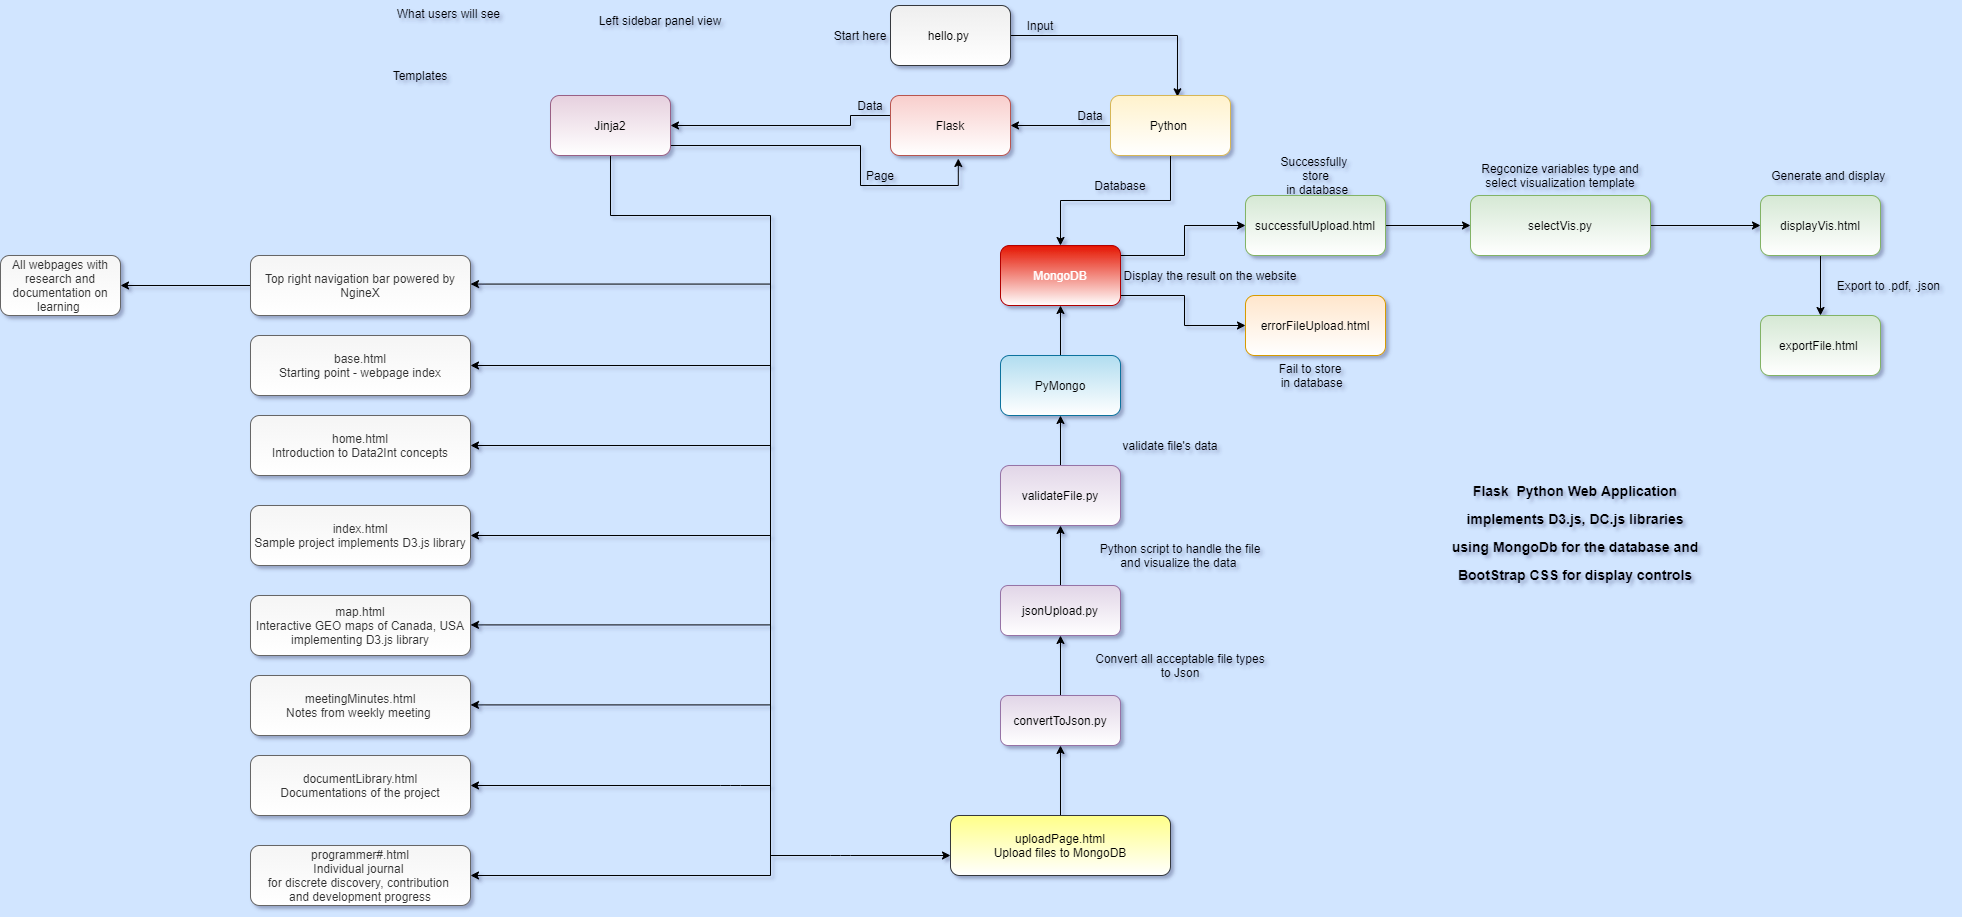

The diagram above was exported from draw.io. Its source (the exported page's mxGraphModel, read from the mxfile embedded in the PNG):
<mxGraphModel dx="3671" dy="1588" grid="1" gridSize="10" guides="1" tooltips="1" connect="1" arrows="1" fold="1" page="1" pageScale="1" pageWidth="827" pageHeight="1169" background="#D1E5FF" math="0" shadow="1">
  <root>
    <mxCell id="0" />
    <mxCell id="1" parent="0" />
    <mxCell id="SxYWoM6Hhah_zaqLuNXk-1" value="What users will see&amp;nbsp;" style="text;html=1;strokeColor=none;fillColor=none;align=center;verticalAlign=middle;whiteSpace=wrap;rounded=0;rotation=0;" parent="1" vertex="1">
      <mxGeometry x="-170" y="15" width="140" height="25" as="geometry" />
    </mxCell>
    <mxCell id="SxYWoM6Hhah_zaqLuNXk-7" value="home.html&lt;br&gt;Introduction to Data2Int concepts" style="rounded=1;whiteSpace=wrap;html=1;fillColor=#f5f5f5;strokeColor=#666666;fontColor=#333333;gradientColor=#ffffff;" parent="1" vertex="1">
      <mxGeometry x="-300" y="430" width="220" height="60" as="geometry" />
    </mxCell>
    <mxCell id="SxYWoM6Hhah_zaqLuNXk-12" value="Left sidebar panel view" style="text;html=1;strokeColor=none;fillColor=none;align=center;verticalAlign=middle;whiteSpace=wrap;rounded=0;" parent="1" vertex="1">
      <mxGeometry x="40" y="20" width="140" height="30" as="geometry" />
    </mxCell>
    <mxCell id="SxYWoM6Hhah_zaqLuNXk-14" value="index.html&lt;br&gt;Sample project implements D3.js library" style="whiteSpace=wrap;html=1;rounded=1;fillColor=#f5f5f5;strokeColor=#666666;fontColor=#333333;gradientColor=#ffffff;" parent="1" vertex="1">
      <mxGeometry x="-300" y="520" width="220" height="60" as="geometry" />
    </mxCell>
    <mxCell id="SxYWoM6Hhah_zaqLuNXk-16" value="map.html&lt;br&gt;Interactive GEO maps of Canada, USA implementing D3.js library" style="whiteSpace=wrap;html=1;rounded=1;fillColor=#f5f5f5;strokeColor=#666666;fontColor=#333333;gradientColor=#ffffff;" parent="1" vertex="1">
      <mxGeometry x="-300" y="610" width="220" height="60" as="geometry" />
    </mxCell>
    <mxCell id="SxYWoM6Hhah_zaqLuNXk-18" value="meetingMinutes.html&lt;br&gt;Notes from weekly meeting&amp;nbsp;" style="whiteSpace=wrap;html=1;rounded=1;fillColor=#f5f5f5;strokeColor=#666666;fontColor=#333333;gradientColor=#ffffff;" parent="1" vertex="1">
      <mxGeometry x="-300" y="690" width="220" height="60" as="geometry" />
    </mxCell>
    <mxCell id="SxYWoM6Hhah_zaqLuNXk-22" value="documentLibrary.html&lt;br&gt;Documentations of the project" style="whiteSpace=wrap;html=1;rounded=1;fillColor=#f5f5f5;strokeColor=#666666;fontColor=#333333;gradientColor=#ffffff;" parent="1" vertex="1">
      <mxGeometry x="-300" y="770" width="220" height="60" as="geometry" />
    </mxCell>
    <mxCell id="SxYWoM6Hhah_zaqLuNXk-24" value="programmer#.html&lt;br&gt;Individual journal &lt;br&gt;for discrete discovery, contribution &lt;br&gt;and development progress" style="whiteSpace=wrap;html=1;rounded=1;fillColor=#f5f5f5;strokeColor=#666666;fontColor=#333333;gradientColor=#ffffff;" parent="1" vertex="1">
      <mxGeometry x="-300" y="860" width="220" height="60" as="geometry" />
    </mxCell>
    <mxCell id="SxYWoM6Hhah_zaqLuNXk-27" value="&lt;h1&gt;&lt;font style=&quot;font-size: 14px&quot;&gt;Flask&amp;nbsp; Python Web Application implements D3.js, DC.js libraries using MongoDb for the database and BootStrap CSS for display controls&lt;/font&gt;&lt;/h1&gt;" style="text;html=1;align=center;verticalAlign=middle;whiteSpace=wrap;rounded=0;" parent="1" vertex="1">
      <mxGeometry x="900" y="504" width="250" height="80" as="geometry" />
    </mxCell>
    <mxCell id="SxYWoM6Hhah_zaqLuNXk-77" style="edgeStyle=orthogonalEdgeStyle;rounded=0;orthogonalLoop=1;jettySize=auto;html=1;entryX=0.558;entryY=0.022;entryDx=0;entryDy=0;entryPerimeter=0;" parent="1" source="SxYWoM6Hhah_zaqLuNXk-28" target="SxYWoM6Hhah_zaqLuNXk-30" edge="1">
      <mxGeometry relative="1" as="geometry" />
    </mxCell>
    <mxCell id="SxYWoM6Hhah_zaqLuNXk-28" value="hello.py&amp;nbsp;" style="rounded=1;whiteSpace=wrap;html=1;fillColor=#eeeeee;strokeColor=#36393d;gradientColor=#ffffff;" parent="1" vertex="1">
      <mxGeometry x="340" y="20" width="120" height="60" as="geometry" />
    </mxCell>
    <mxCell id="SxYWoM6Hhah_zaqLuNXk-76" style="edgeStyle=orthogonalEdgeStyle;rounded=0;orthogonalLoop=1;jettySize=auto;html=1;entryX=0.5;entryY=0;entryDx=0;entryDy=0;" parent="1" source="SxYWoM6Hhah_zaqLuNXk-30" target="SxYWoM6Hhah_zaqLuNXk-55" edge="1">
      <mxGeometry relative="1" as="geometry" />
    </mxCell>
    <mxCell id="SxYWoM6Hhah_zaqLuNXk-79" value="" style="edgeStyle=orthogonalEdgeStyle;rounded=0;orthogonalLoop=1;jettySize=auto;html=1;" parent="1" source="SxYWoM6Hhah_zaqLuNXk-30" target="SxYWoM6Hhah_zaqLuNXk-32" edge="1">
      <mxGeometry relative="1" as="geometry" />
    </mxCell>
    <mxCell id="SxYWoM6Hhah_zaqLuNXk-30" value="Python&amp;nbsp;" style="rounded=1;whiteSpace=wrap;html=1;fillColor=#fff2cc;strokeColor=#d6b656;gradientColor=#ffffff;" parent="1" vertex="1">
      <mxGeometry x="560" y="110" width="120" height="60" as="geometry" />
    </mxCell>
    <mxCell id="SxYWoM6Hhah_zaqLuNXk-80" value="" style="edgeStyle=orthogonalEdgeStyle;rounded=0;orthogonalLoop=1;jettySize=auto;html=1;" parent="1" source="SxYWoM6Hhah_zaqLuNXk-32" target="SxYWoM6Hhah_zaqLuNXk-34" edge="1">
      <mxGeometry relative="1" as="geometry">
        <Array as="points">
          <mxPoint x="300" y="130" />
          <mxPoint x="300" y="140" />
        </Array>
      </mxGeometry>
    </mxCell>
    <mxCell id="SxYWoM6Hhah_zaqLuNXk-32" value="Flask" style="rounded=1;whiteSpace=wrap;html=1;fillColor=#f8cecc;strokeColor=#b85450;gradientColor=#ffffff;" parent="1" vertex="1">
      <mxGeometry x="340" y="110" width="120" height="60" as="geometry" />
    </mxCell>
    <mxCell id="SxYWoM6Hhah_zaqLuNXk-81" style="edgeStyle=orthogonalEdgeStyle;rounded=0;orthogonalLoop=1;jettySize=auto;html=1;entryX=0.565;entryY=1.05;entryDx=0;entryDy=0;entryPerimeter=0;" parent="1" source="SxYWoM6Hhah_zaqLuNXk-34" target="SxYWoM6Hhah_zaqLuNXk-32" edge="1">
      <mxGeometry relative="1" as="geometry">
        <Array as="points">
          <mxPoint x="310" y="160" />
          <mxPoint x="310" y="200" />
          <mxPoint x="408" y="200" />
        </Array>
      </mxGeometry>
    </mxCell>
    <mxCell id="2D52AX8IEAGDk6de_Ldx-3" style="edgeStyle=orthogonalEdgeStyle;rounded=0;orthogonalLoop=1;jettySize=auto;html=1;" parent="1" source="SxYWoM6Hhah_zaqLuNXk-34" edge="1">
      <mxGeometry relative="1" as="geometry">
        <mxPoint x="-80" y="890" as="targetPoint" />
        <Array as="points">
          <mxPoint x="60" y="230" />
          <mxPoint x="220" y="230" />
          <mxPoint x="220" y="890" />
          <mxPoint x="-80" y="890" />
        </Array>
      </mxGeometry>
    </mxCell>
    <mxCell id="SxYWoM6Hhah_zaqLuNXk-34" value="Jinja2" style="whiteSpace=wrap;html=1;rounded=1;fillColor=#e6d0de;strokeColor=#996185;gradientColor=#ffffff;" parent="1" vertex="1">
      <mxGeometry y="110" width="120" height="60" as="geometry" />
    </mxCell>
    <mxCell id="SxYWoM6Hhah_zaqLuNXk-41" value="Input" style="text;html=1;strokeColor=none;fillColor=none;align=center;verticalAlign=middle;whiteSpace=wrap;rounded=0;" parent="1" vertex="1">
      <mxGeometry x="470" y="30" width="40" height="20" as="geometry" />
    </mxCell>
    <mxCell id="SxYWoM6Hhah_zaqLuNXk-42" value="Data" style="text;html=1;strokeColor=none;fillColor=none;align=center;verticalAlign=middle;whiteSpace=wrap;rounded=0;" parent="1" vertex="1">
      <mxGeometry x="300" y="110" width="40" height="20" as="geometry" />
    </mxCell>
    <mxCell id="SxYWoM6Hhah_zaqLuNXk-43" value="Data" style="text;html=1;strokeColor=none;fillColor=none;align=center;verticalAlign=middle;whiteSpace=wrap;rounded=0;" parent="1" vertex="1">
      <mxGeometry x="520" y="120" width="40" height="20" as="geometry" />
    </mxCell>
    <mxCell id="SxYWoM6Hhah_zaqLuNXk-45" value="Page" style="text;html=1;strokeColor=none;fillColor=none;align=center;verticalAlign=middle;whiteSpace=wrap;rounded=0;" parent="1" vertex="1">
      <mxGeometry x="310" y="180" width="40" height="20" as="geometry" />
    </mxCell>
    <mxCell id="SxYWoM6Hhah_zaqLuNXk-46" value="Templates" style="text;html=1;strokeColor=none;fillColor=none;align=center;verticalAlign=middle;whiteSpace=wrap;rounded=0;" parent="1" vertex="1">
      <mxGeometry x="-150" y="80" width="40" height="20" as="geometry" />
    </mxCell>
    <mxCell id="JxzsIdtwcJSJJpUPzdeN-3" value="" style="edgeStyle=orthogonalEdgeStyle;rounded=0;orthogonalLoop=1;jettySize=auto;html=1;" edge="1" parent="1" source="SxYWoM6Hhah_zaqLuNXk-49" target="JxzsIdtwcJSJJpUPzdeN-1">
      <mxGeometry relative="1" as="geometry" />
    </mxCell>
    <mxCell id="SxYWoM6Hhah_zaqLuNXk-49" value="uploadPage.html&lt;br&gt;Upload files to MongoDB" style="whiteSpace=wrap;html=1;rounded=1;fillColor=#ffff88;strokeColor=#36393d;gradientColor=#ffffff;" parent="1" vertex="1">
      <mxGeometry x="400" y="830" width="220" height="60" as="geometry" />
    </mxCell>
    <mxCell id="xyrU1fFXBgiQ1tO4U89z-3" style="edgeStyle=orthogonalEdgeStyle;rounded=0;orthogonalLoop=1;jettySize=auto;html=1;entryX=0;entryY=0.5;entryDx=0;entryDy=0;" parent="1" source="SxYWoM6Hhah_zaqLuNXk-55" target="SxYWoM6Hhah_zaqLuNXk-64" edge="1">
      <mxGeometry relative="1" as="geometry">
        <Array as="points">
          <mxPoint x="634" y="270" />
          <mxPoint x="634" y="240" />
        </Array>
      </mxGeometry>
    </mxCell>
    <mxCell id="xyrU1fFXBgiQ1tO4U89z-4" style="edgeStyle=orthogonalEdgeStyle;rounded=0;orthogonalLoop=1;jettySize=auto;html=1;entryX=0;entryY=0.5;entryDx=0;entryDy=0;" parent="1" source="SxYWoM6Hhah_zaqLuNXk-55" target="SxYWoM6Hhah_zaqLuNXk-66" edge="1">
      <mxGeometry relative="1" as="geometry">
        <Array as="points">
          <mxPoint x="634" y="310" />
          <mxPoint x="634" y="340" />
        </Array>
      </mxGeometry>
    </mxCell>
    <mxCell id="SxYWoM6Hhah_zaqLuNXk-55" value="MongoDB" style="whiteSpace=wrap;html=1;rounded=1;fillColor=#e51400;strokeColor=#B20000;fontColor=#ffffff;gradientColor=#ffffff;" parent="1" vertex="1">
      <mxGeometry x="450" y="260" width="120" height="60" as="geometry" />
    </mxCell>
    <mxCell id="2D52AX8IEAGDk6de_Ldx-28" value="" style="edgeStyle=orthogonalEdgeStyle;rounded=0;orthogonalLoop=1;jettySize=auto;html=1;" parent="1" source="SxYWoM6Hhah_zaqLuNXk-57" target="2D52AX8IEAGDk6de_Ldx-27" edge="1">
      <mxGeometry relative="1" as="geometry" />
    </mxCell>
    <mxCell id="SxYWoM6Hhah_zaqLuNXk-57" value="jsonUpload.py" style="whiteSpace=wrap;html=1;rounded=1;fillColor=#e1d5e7;strokeColor=#9673a6;gradientColor=#ffffff;" parent="1" vertex="1">
      <mxGeometry x="450" y="600" width="120" height="50" as="geometry" />
    </mxCell>
    <mxCell id="SxYWoM6Hhah_zaqLuNXk-61" value="" style="edgeStyle=orthogonalEdgeStyle;rounded=0;orthogonalLoop=1;jettySize=auto;html=1;" parent="1" source="SxYWoM6Hhah_zaqLuNXk-59" target="SxYWoM6Hhah_zaqLuNXk-55" edge="1">
      <mxGeometry relative="1" as="geometry" />
    </mxCell>
    <mxCell id="SxYWoM6Hhah_zaqLuNXk-59" value="PyMongo" style="whiteSpace=wrap;html=1;rounded=1;fillColor=#b1ddf0;strokeColor=#10739e;gradientColor=#ffffff;" parent="1" vertex="1">
      <mxGeometry x="450" y="370" width="120" height="60" as="geometry" />
    </mxCell>
    <mxCell id="2D52AX8IEAGDk6de_Ldx-24" value="" style="edgeStyle=orthogonalEdgeStyle;rounded=0;orthogonalLoop=1;jettySize=auto;html=1;" parent="1" source="SxYWoM6Hhah_zaqLuNXk-64" target="2D52AX8IEAGDk6de_Ldx-23" edge="1">
      <mxGeometry relative="1" as="geometry" />
    </mxCell>
    <mxCell id="SxYWoM6Hhah_zaqLuNXk-64" value="successfulUpload.html" style="whiteSpace=wrap;html=1;rounded=1;fillColor=#d5e8d4;strokeColor=#82b366;gradientColor=#ffffff;" parent="1" vertex="1">
      <mxGeometry x="695" y="210" width="140" height="60" as="geometry" />
    </mxCell>
    <mxCell id="SxYWoM6Hhah_zaqLuNXk-66" value="errorFileUpload.html" style="whiteSpace=wrap;html=1;rounded=1;fillColor=#ffe6cc;strokeColor=#d79b00;gradientColor=#ffffff;" parent="1" vertex="1">
      <mxGeometry x="695" y="310" width="140" height="60" as="geometry" />
    </mxCell>
    <mxCell id="SxYWoM6Hhah_zaqLuNXk-69" value="Fail to store&lt;br&gt;&amp;nbsp;in&amp;nbsp;database" style="text;html=1;strokeColor=none;fillColor=none;align=center;verticalAlign=middle;whiteSpace=wrap;rounded=0;" parent="1" vertex="1">
      <mxGeometry x="685" y="370" width="150" height="40" as="geometry" />
    </mxCell>
    <mxCell id="2D52AX8IEAGDk6de_Ldx-21" value="" style="edgeStyle=orthogonalEdgeStyle;rounded=0;orthogonalLoop=1;jettySize=auto;html=1;" parent="1" source="SxYWoM6Hhah_zaqLuNXk-71" target="2D52AX8IEAGDk6de_Ldx-20" edge="1">
      <mxGeometry relative="1" as="geometry" />
    </mxCell>
    <mxCell id="SxYWoM6Hhah_zaqLuNXk-71" value="Top right navigation bar powered by NgineX" style="rounded=1;whiteSpace=wrap;html=1;fillColor=#f5f5f5;strokeColor=#666666;fontColor=#333333;gradientColor=#ffffff;" parent="1" vertex="1">
      <mxGeometry x="-300" y="270" width="220" height="60" as="geometry" />
    </mxCell>
    <mxCell id="SxYWoM6Hhah_zaqLuNXk-68" value="Successfully &lt;br&gt;store&lt;br&gt;&amp;nbsp;in database" style="text;html=1;strokeColor=none;fillColor=none;align=center;verticalAlign=middle;whiteSpace=wrap;rounded=0;" parent="1" vertex="1">
      <mxGeometry x="687.5" y="170" width="155" height="40" as="geometry" />
    </mxCell>
    <mxCell id="SxYWoM6Hhah_zaqLuNXk-89" value="Python script to handle the file and visualize the data&amp;nbsp;" style="text;html=1;strokeColor=none;fillColor=none;align=center;verticalAlign=middle;whiteSpace=wrap;rounded=0;" parent="1" vertex="1">
      <mxGeometry x="540" y="560" width="180" height="20" as="geometry" />
    </mxCell>
    <mxCell id="SxYWoM6Hhah_zaqLuNXk-90" value="Database" style="text;html=1;strokeColor=none;fillColor=none;align=center;verticalAlign=middle;whiteSpace=wrap;rounded=0;" parent="1" vertex="1">
      <mxGeometry x="550" y="190" width="40" height="20" as="geometry" />
    </mxCell>
    <mxCell id="uXCDvx8RPQvSaFAgzOVR-1" value="Start here" style="text;html=1;strokeColor=none;fillColor=none;align=center;verticalAlign=middle;whiteSpace=wrap;rounded=0;" parent="1" vertex="1">
      <mxGeometry x="280" y="40" width="60" height="20" as="geometry" />
    </mxCell>
    <mxCell id="uXCDvx8RPQvSaFAgzOVR-3" value="Display the result on the website" style="text;html=1;strokeColor=none;fillColor=none;align=center;verticalAlign=middle;whiteSpace=wrap;rounded=0;" parent="1" vertex="1">
      <mxGeometry x="570" y="280" width="180" height="20" as="geometry" />
    </mxCell>
    <mxCell id="2D52AX8IEAGDk6de_Ldx-6" value="" style="endArrow=classic;html=1;entryX=1;entryY=0.5;entryDx=0;entryDy=0;" parent="1" target="SxYWoM6Hhah_zaqLuNXk-22" edge="1">
      <mxGeometry width="50" height="50" relative="1" as="geometry">
        <mxPoint x="220" y="800" as="sourcePoint" />
        <mxPoint x="-20" y="860" as="targetPoint" />
        <Array as="points">
          <mxPoint x="180" y="800" />
        </Array>
      </mxGeometry>
    </mxCell>
    <mxCell id="2D52AX8IEAGDk6de_Ldx-8" value="" style="endArrow=classic;html=1;entryX=1;entryY=0.5;entryDx=0;entryDy=0;" parent="1" edge="1">
      <mxGeometry width="50" height="50" relative="1" as="geometry">
        <mxPoint x="219.99999999999955" y="719.4099999999997" as="sourcePoint" />
        <mxPoint x="-79.99999999999955" y="719.4099999999997" as="targetPoint" />
      </mxGeometry>
    </mxCell>
    <mxCell id="2D52AX8IEAGDk6de_Ldx-9" value="" style="endArrow=classic;html=1;entryX=1;entryY=0.5;entryDx=0;entryDy=0;" parent="1" edge="1">
      <mxGeometry width="50" height="50" relative="1" as="geometry">
        <mxPoint x="219.99999999999955" y="639.4099999999997" as="sourcePoint" />
        <mxPoint x="-79.99999999999955" y="639.4099999999997" as="targetPoint" />
      </mxGeometry>
    </mxCell>
    <mxCell id="2D52AX8IEAGDk6de_Ldx-10" value="" style="endArrow=classic;html=1;entryX=1;entryY=0.5;entryDx=0;entryDy=0;" parent="1" edge="1">
      <mxGeometry width="50" height="50" relative="1" as="geometry">
        <mxPoint x="219.99999999999955" y="549.9999999999998" as="sourcePoint" />
        <mxPoint x="-79.99999999999955" y="549.9999999999998" as="targetPoint" />
      </mxGeometry>
    </mxCell>
    <mxCell id="2D52AX8IEAGDk6de_Ldx-11" value="" style="endArrow=classic;html=1;entryX=1;entryY=0.5;entryDx=0;entryDy=0;" parent="1" edge="1">
      <mxGeometry width="50" height="50" relative="1" as="geometry">
        <mxPoint x="219.99999999999955" y="459.9999999999998" as="sourcePoint" />
        <mxPoint x="-79.99999999999955" y="459.9999999999998" as="targetPoint" />
      </mxGeometry>
    </mxCell>
    <mxCell id="SxYWoM6Hhah_zaqLuNXk-3" value="base.html&lt;br&gt;Starting point - webpage index" style="rounded=1;whiteSpace=wrap;html=1;fillColor=#f5f5f5;strokeColor=#666666;fontColor=#333333;gradientColor=#ffffff;" parent="1" vertex="1">
      <mxGeometry x="-300" y="350" width="220" height="60" as="geometry" />
    </mxCell>
    <mxCell id="2D52AX8IEAGDk6de_Ldx-18" value="" style="endArrow=classic;html=1;entryX=1;entryY=0.5;entryDx=0;entryDy=0;" parent="1" edge="1">
      <mxGeometry width="50" height="50" relative="1" as="geometry">
        <mxPoint x="219.99999999999955" y="379.9999999999998" as="sourcePoint" />
        <mxPoint x="-79.99999999999955" y="379.9999999999998" as="targetPoint" />
      </mxGeometry>
    </mxCell>
    <mxCell id="2D52AX8IEAGDk6de_Ldx-19" value="" style="endArrow=classic;html=1;entryX=1;entryY=0.5;entryDx=0;entryDy=0;" parent="1" edge="1">
      <mxGeometry width="50" height="50" relative="1" as="geometry">
        <mxPoint x="219.99999999999955" y="298.56999999999977" as="sourcePoint" />
        <mxPoint x="-79.99999999999955" y="298.56999999999977" as="targetPoint" />
      </mxGeometry>
    </mxCell>
    <mxCell id="2D52AX8IEAGDk6de_Ldx-20" value="All webpages with research and documentation on learning&amp;nbsp;" style="whiteSpace=wrap;html=1;rounded=1;fontColor=#333333;strokeColor=#666666;fillColor=#f5f5f5;gradientColor=#ffffff;" parent="1" vertex="1">
      <mxGeometry x="-550" y="270" width="120" height="60" as="geometry" />
    </mxCell>
    <mxCell id="2D52AX8IEAGDk6de_Ldx-35" value="" style="edgeStyle=orthogonalEdgeStyle;rounded=0;orthogonalLoop=1;jettySize=auto;html=1;" parent="1" source="2D52AX8IEAGDk6de_Ldx-23" target="2D52AX8IEAGDk6de_Ldx-34" edge="1">
      <mxGeometry relative="1" as="geometry" />
    </mxCell>
    <mxCell id="2D52AX8IEAGDk6de_Ldx-23" value="selectVis.py" style="whiteSpace=wrap;html=1;rounded=1;strokeColor=#82b366;fillColor=#d5e8d4;gradientColor=#ffffff;" parent="1" vertex="1">
      <mxGeometry x="920" y="210" width="180" height="60" as="geometry" />
    </mxCell>
    <mxCell id="2D52AX8IEAGDk6de_Ldx-29" value="" style="edgeStyle=orthogonalEdgeStyle;rounded=0;orthogonalLoop=1;jettySize=auto;html=1;" parent="1" source="2D52AX8IEAGDk6de_Ldx-27" target="SxYWoM6Hhah_zaqLuNXk-59" edge="1">
      <mxGeometry relative="1" as="geometry" />
    </mxCell>
    <mxCell id="2D52AX8IEAGDk6de_Ldx-27" value="validateFile.py" style="whiteSpace=wrap;html=1;rounded=1;strokeColor=#9673a6;fillColor=#e1d5e7;gradientColor=#ffffff;" parent="1" vertex="1">
      <mxGeometry x="450" y="480" width="120" height="60" as="geometry" />
    </mxCell>
    <mxCell id="2D52AX8IEAGDk6de_Ldx-31" value="validate file's data" style="text;html=1;strokeColor=none;fillColor=none;align=center;verticalAlign=middle;whiteSpace=wrap;rounded=0;" parent="1" vertex="1">
      <mxGeometry x="530" y="450" width="180" height="20" as="geometry" />
    </mxCell>
    <mxCell id="2D52AX8IEAGDk6de_Ldx-32" value="" style="endArrow=classic;html=1;" parent="1" edge="1">
      <mxGeometry width="50" height="50" relative="1" as="geometry">
        <mxPoint x="220" y="870" as="sourcePoint" />
        <mxPoint x="400" y="870" as="targetPoint" />
        <Array as="points">
          <mxPoint x="290" y="870" />
        </Array>
      </mxGeometry>
    </mxCell>
    <mxCell id="2D52AX8IEAGDk6de_Ldx-37" value="" style="edgeStyle=orthogonalEdgeStyle;rounded=0;orthogonalLoop=1;jettySize=auto;html=1;" parent="1" source="2D52AX8IEAGDk6de_Ldx-34" target="2D52AX8IEAGDk6de_Ldx-36" edge="1">
      <mxGeometry relative="1" as="geometry" />
    </mxCell>
    <mxCell id="2D52AX8IEAGDk6de_Ldx-34" value="displayVis.html" style="whiteSpace=wrap;html=1;rounded=1;strokeColor=#82b366;fillColor=#d5e8d4;gradientColor=#ffffff;" parent="1" vertex="1">
      <mxGeometry x="1210" y="210" width="120" height="60" as="geometry" />
    </mxCell>
    <mxCell id="2D52AX8IEAGDk6de_Ldx-36" value="exportFile.html&amp;nbsp;" style="whiteSpace=wrap;html=1;rounded=1;strokeColor=#82b366;fillColor=#d5e8d4;gradientColor=#ffffff;" parent="1" vertex="1">
      <mxGeometry x="1210" y="330" width="120" height="60" as="geometry" />
    </mxCell>
    <mxCell id="2D52AX8IEAGDk6de_Ldx-38" value="Export to .pdf, .json&amp;nbsp;" style="text;html=1;strokeColor=none;fillColor=none;align=center;verticalAlign=middle;whiteSpace=wrap;rounded=0;" parent="1" vertex="1">
      <mxGeometry x="1280" y="290" width="120" height="20" as="geometry" />
    </mxCell>
    <mxCell id="2D52AX8IEAGDk6de_Ldx-39" value="Regconize variables type and select visualization template" style="text;html=1;strokeColor=none;fillColor=none;align=center;verticalAlign=middle;whiteSpace=wrap;rounded=0;" parent="1" vertex="1">
      <mxGeometry x="930" y="180" width="160" height="20" as="geometry" />
    </mxCell>
    <mxCell id="2D52AX8IEAGDk6de_Ldx-40" value="Generate and display&amp;nbsp;" style="text;html=1;strokeColor=none;fillColor=none;align=center;verticalAlign=middle;whiteSpace=wrap;rounded=0;" parent="1" vertex="1">
      <mxGeometry x="1200" y="180" width="160" height="20" as="geometry" />
    </mxCell>
    <mxCell id="JxzsIdtwcJSJJpUPzdeN-4" value="" style="edgeStyle=orthogonalEdgeStyle;rounded=0;orthogonalLoop=1;jettySize=auto;html=1;" edge="1" parent="1" source="JxzsIdtwcJSJJpUPzdeN-1" target="SxYWoM6Hhah_zaqLuNXk-57">
      <mxGeometry relative="1" as="geometry" />
    </mxCell>
    <mxCell id="JxzsIdtwcJSJJpUPzdeN-1" value="convertToJson.py" style="whiteSpace=wrap;html=1;rounded=1;fillColor=#e1d5e7;strokeColor=#9673a6;gradientColor=#ffffff;" vertex="1" parent="1">
      <mxGeometry x="450" y="710" width="120" height="50" as="geometry" />
    </mxCell>
    <mxCell id="JxzsIdtwcJSJJpUPzdeN-6" value="Convert all acceptable file types to Json" style="text;html=1;strokeColor=none;fillColor=none;align=center;verticalAlign=middle;whiteSpace=wrap;rounded=0;" vertex="1" parent="1">
      <mxGeometry x="540" y="670" width="180" height="20" as="geometry" />
    </mxCell>
  </root>
</mxGraphModel>